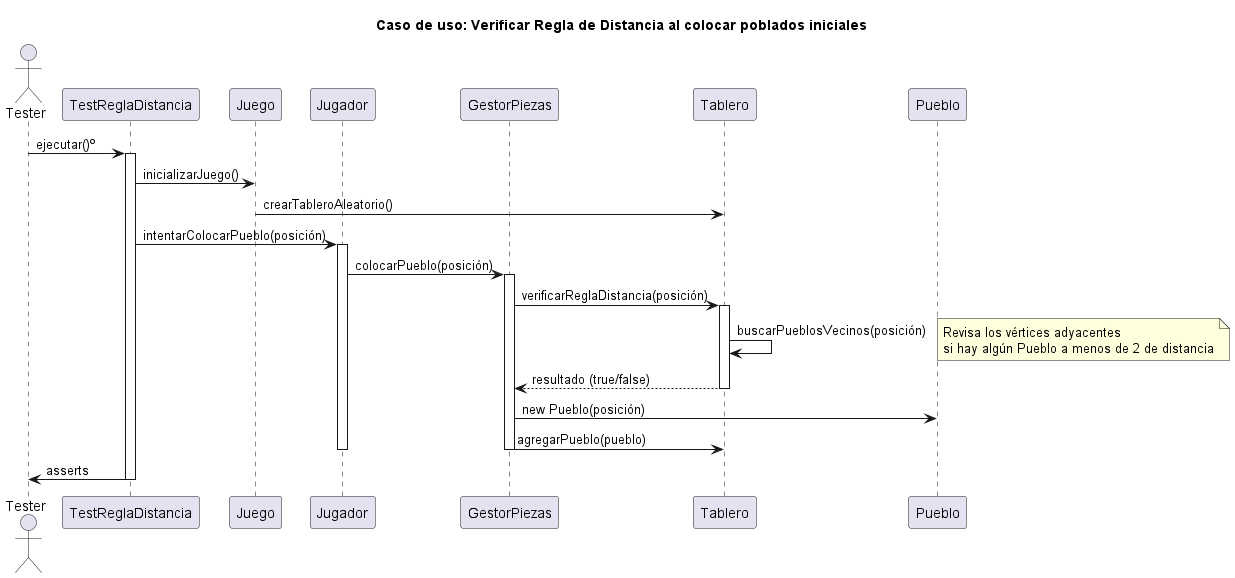

The diagram above was rendered by PlantUML. Its source (embedded in the PNG):
@startuml
title Caso de uso: Verificar Regla de Distancia al colocar poblados iniciales

actor Tester
participant "TestReglaDistancia" as Test
participant "Juego" as Juego
participant "Jugador" as Jugador
participant "GestorPiezas" as GestorPiezas
participant "Tablero" as Tablero
participant "Pueblo" as Pueblo

Tester -> Test : ejecutar()º
activate Test

Test -> Juego : inicializarJuego()
Juego -> Tablero : crearTableroAleatorio()
deactivate Juego

Test -> Jugador : intentarColocarPueblo(posición)
activate Jugador
Jugador -> GestorPiezas : colocarPueblo(posición)
activate GestorPiezas

GestorPiezas -> Tablero : verificarReglaDistancia(posición)
activate Tablero
Tablero -> Tablero : buscarPueblosVecinos(posición)
note right: Revisa los vértices adyacentes\nsi hay algún Pueblo a menos de 2 de distancia
Tablero --> GestorPiezas : resultado (true/false)
deactivate Tablero

GestorPiezas -> Pueblo : new Pueblo(posición)
GestorPiezas -> Tablero : agregarPueblo(pueblo)
deactivate GestorPiezas
deactivate Jugador

Test -> Tester : asserts

deactivate Test
@enduml